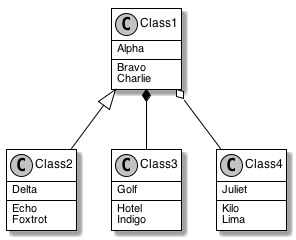

The diagram above was rendered by PlantUML. Its source (embedded in the PNG):
@startuml

skinparam defaultFontName  Helvetica
skinparam sequenceMessageAlign center
skinparam monochrome true

skinparam activity {
	ArrowColor Black
	BackgroundColor White
	BorderColor Black
	BorderThickness 1
}

skinparam actor {
	BackgroundColor White
	BorderColor Black
}

skinparam usecase {
	ArrowColor Black
	BackgroundColor White
	BorderColor Black
	BorderThickness 1
}

skinparam class {
	ArrowColor Black
	BackgroundColor White
	BorderColor Black
	BorderThickness 1
}


skinparam object {
	ArrowColor Black
	BackgroundColor White
	BorderColor Black
}

skinparam package {
	BackgroundColor White
	BorderColor Black
}


skinparam component {
	BackgroundColor White
	InterfaceBackgroundColor White
	BorderColor Black
	InterfaceBorderColor Black
}

skinparam note {
	BackgroundColor White
	BorderColor Black
}

skinparam state {
	ArrowColor Black
	BackgroundColor White
	BorderColor Black
}

skinparam sequence {
	ArrowColor Black
	BackgroundColor White
	ParticipantBackgroundColor White
	BorderColor Black
	LifeLineBorderColor Black
	ParticipantBorderColor Black
	BoxLineColor Black
}

skinparam interface {
	BackgroundColor White
	BorderColor Black
}
class Class1 {
  {field} Alpha
  {method} Bravo
  {method} Charlie
}
class Class2 {
  {field} Delta
  {method} Echo
  {method} Foxtrot
}
class Class3 {
  {field} Golf
  {method} Hotel
  {method} Indigo
}
class Class4 {
  {field} Juliet
  {method} Kilo
  {method} Lima
}
Class1 <|-- Class2
Class1 *-- Class3
Class1 o-- Class4
@enduml